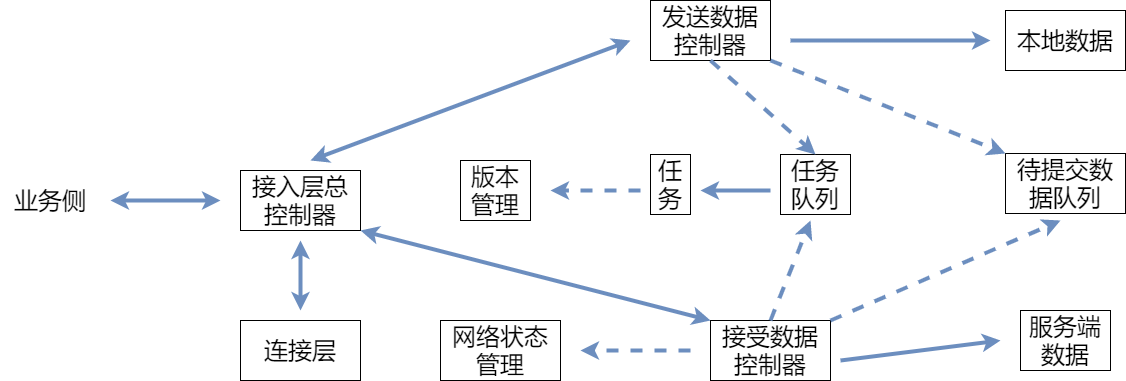

The diagram above was exported from draw.io. Its source (the exported page's mxGraphModel, read from the mxfile embedded in the PNG):
<mxGraphModel dx="1492" dy="1475" grid="1" gridSize="10" guides="1" tooltips="1" connect="1" arrows="1" fold="1" page="1" pageScale="1" pageWidth="1169" pageHeight="827" math="0" shadow="0">
  <root>
    <mxCell id="0" />
    <mxCell id="1" parent="0" />
    <mxCell id="xc4NcmQl1WOTv1tAni48-2" value="接入层总控制器" style="rounded=0;whiteSpace=wrap;html=1;fontSize=24;" vertex="1" parent="1">
      <mxGeometry x="240" y="370" width="120" height="60" as="geometry" />
    </mxCell>
    <mxCell id="xc4NcmQl1WOTv1tAni48-3" value="连接层" style="rounded=0;whiteSpace=wrap;html=1;fontSize=24;" vertex="1" parent="1">
      <mxGeometry x="240" y="520" width="120" height="60" as="geometry" />
    </mxCell>
    <mxCell id="xc4NcmQl1WOTv1tAni48-4" value="业务侧" style="text;html=1;strokeColor=none;fillColor=none;align=center;verticalAlign=middle;whiteSpace=wrap;rounded=0;fontSize=24;" vertex="1" parent="1">
      <mxGeometry y="377" width="100" height="46" as="geometry" />
    </mxCell>
    <mxCell id="xc4NcmQl1WOTv1tAni48-5" value="版本管理" style="rounded=0;whiteSpace=wrap;html=1;fontSize=24;" vertex="1" parent="1">
      <mxGeometry x="460" y="360" width="70" height="60" as="geometry" />
    </mxCell>
    <mxCell id="xc4NcmQl1WOTv1tAni48-6" value="网络状态管理" style="rounded=0;whiteSpace=wrap;html=1;fontSize=24;" vertex="1" parent="1">
      <mxGeometry x="440" y="520" width="120" height="60" as="geometry" />
    </mxCell>
    <mxCell id="xc4NcmQl1WOTv1tAni48-7" value="发送数据控制器" style="rounded=0;whiteSpace=wrap;html=1;fontSize=24;" vertex="1" parent="1">
      <mxGeometry x="650" y="200" width="120" height="60" as="geometry" />
    </mxCell>
    <mxCell id="xc4NcmQl1WOTv1tAni48-8" value="任务" style="rounded=0;whiteSpace=wrap;html=1;fontSize=24;" vertex="1" parent="1">
      <mxGeometry x="650" y="354" width="40" height="60" as="geometry" />
    </mxCell>
    <mxCell id="xc4NcmQl1WOTv1tAni48-9" value="任务队列" style="rounded=0;whiteSpace=wrap;html=1;fontSize=24;" vertex="1" parent="1">
      <mxGeometry x="780" y="354" width="70" height="60" as="geometry" />
    </mxCell>
    <mxCell id="xc4NcmQl1WOTv1tAni48-10" value="接受数据控制器" style="rounded=0;whiteSpace=wrap;html=1;fontSize=24;" vertex="1" parent="1">
      <mxGeometry x="710" y="520" width="120" height="60" as="geometry" />
    </mxCell>
    <mxCell id="xc4NcmQl1WOTv1tAni48-11" value="本地数据" style="rounded=0;whiteSpace=wrap;html=1;fontSize=24;" vertex="1" parent="1">
      <mxGeometry x="1005" y="210" width="120" height="60" as="geometry" />
    </mxCell>
    <mxCell id="xc4NcmQl1WOTv1tAni48-12" value="待提交数据队列" style="rounded=0;whiteSpace=wrap;html=1;fontSize=24;" vertex="1" parent="1">
      <mxGeometry x="1005" y="353" width="120" height="60" as="geometry" />
    </mxCell>
    <mxCell id="xc4NcmQl1WOTv1tAni48-13" value="服务端数据" style="rounded=0;whiteSpace=wrap;html=1;fontSize=24;" vertex="1" parent="1">
      <mxGeometry x="1020" y="510" width="90" height="60" as="geometry" />
    </mxCell>
    <mxCell id="xc4NcmQl1WOTv1tAni48-14" value="" style="endArrow=classic;startArrow=classic;html=1;rounded=0;fontSize=24;strokeColor=#6c8ebf;fillColor=#dae8fc;strokeWidth=4;" edge="1" parent="1">
      <mxGeometry width="50" height="50" relative="1" as="geometry">
        <mxPoint x="110" y="400" as="sourcePoint" />
        <mxPoint x="220" y="400" as="targetPoint" />
      </mxGeometry>
    </mxCell>
    <mxCell id="xc4NcmQl1WOTv1tAni48-15" value="" style="endArrow=classic;startArrow=classic;html=1;rounded=0;fontSize=24;strokeWidth=4;fillColor=#dae8fc;strokeColor=#6c8ebf;" edge="1" parent="1">
      <mxGeometry width="50" height="50" relative="1" as="geometry">
        <mxPoint x="300" y="510" as="sourcePoint" />
        <mxPoint x="300" y="440" as="targetPoint" />
      </mxGeometry>
    </mxCell>
    <mxCell id="xc4NcmQl1WOTv1tAni48-16" value="" style="endArrow=classic;startArrow=classic;html=1;rounded=0;fontSize=24;strokeWidth=4;fillColor=#dae8fc;strokeColor=#6c8ebf;" edge="1" parent="1">
      <mxGeometry width="50" height="50" relative="1" as="geometry">
        <mxPoint x="310" y="360" as="sourcePoint" />
        <mxPoint x="630" y="240" as="targetPoint" />
      </mxGeometry>
    </mxCell>
    <mxCell id="xc4NcmQl1WOTv1tAni48-17" value="" style="endArrow=classic;html=1;rounded=0;fontSize=24;strokeWidth=4;fillColor=#dae8fc;strokeColor=#6c8ebf;" edge="1" parent="1">
      <mxGeometry width="50" height="50" relative="1" as="geometry">
        <mxPoint x="770" y="390" as="sourcePoint" />
        <mxPoint x="700" y="390" as="targetPoint" />
      </mxGeometry>
    </mxCell>
    <mxCell id="xc4NcmQl1WOTv1tAni48-18" value="" style="endArrow=classic;html=1;rounded=0;fontSize=24;strokeWidth=4;fillColor=#dae8fc;strokeColor=#6c8ebf;" edge="1" parent="1">
      <mxGeometry width="50" height="50" relative="1" as="geometry">
        <mxPoint x="840" y="560" as="sourcePoint" />
        <mxPoint x="1000" y="540" as="targetPoint" />
      </mxGeometry>
    </mxCell>
    <mxCell id="xc4NcmQl1WOTv1tAni48-19" value="" style="endArrow=classic;html=1;rounded=0;fontSize=24;strokeWidth=4;fillColor=#dae8fc;strokeColor=#6c8ebf;" edge="1" parent="1">
      <mxGeometry width="50" height="50" relative="1" as="geometry">
        <mxPoint x="790" y="240" as="sourcePoint" />
        <mxPoint x="990" y="240" as="targetPoint" />
      </mxGeometry>
    </mxCell>
    <mxCell id="xc4NcmQl1WOTv1tAni48-20" value="" style="endArrow=classic;html=1;rounded=0;fontSize=24;strokeWidth=4;dashed=1;fillColor=#dae8fc;strokeColor=#6C8EBF;" edge="1" parent="1">
      <mxGeometry width="50" height="50" relative="1" as="geometry">
        <mxPoint x="640" y="390" as="sourcePoint" />
        <mxPoint x="550" y="390" as="targetPoint" />
      </mxGeometry>
    </mxCell>
    <mxCell id="xc4NcmQl1WOTv1tAni48-22" value="" style="endArrow=classic;html=1;rounded=0;dashed=1;fontSize=24;strokeColor=#6C8EBF;strokeWidth=4;" edge="1" parent="1">
      <mxGeometry width="50" height="50" relative="1" as="geometry">
        <mxPoint x="690" y="550" as="sourcePoint" />
        <mxPoint x="580" y="550" as="targetPoint" />
      </mxGeometry>
    </mxCell>
    <mxCell id="xc4NcmQl1WOTv1tAni48-23" value="" style="endArrow=classic;html=1;rounded=0;dashed=1;fontSize=24;strokeColor=#6C8EBF;strokeWidth=4;exitX=0.5;exitY=0;exitDx=0;exitDy=0;" edge="1" parent="1" source="xc4NcmQl1WOTv1tAni48-10">
      <mxGeometry width="50" height="50" relative="1" as="geometry">
        <mxPoint x="400" y="560" as="sourcePoint" />
        <mxPoint x="810" y="420" as="targetPoint" />
      </mxGeometry>
    </mxCell>
    <mxCell id="xc4NcmQl1WOTv1tAni48-24" value="" style="endArrow=classic;html=1;rounded=0;dashed=1;fontSize=24;strokeColor=#6C8EBF;strokeWidth=4;exitX=1;exitY=0;exitDx=0;exitDy=0;" edge="1" parent="1" source="xc4NcmQl1WOTv1tAni48-10">
      <mxGeometry width="50" height="50" relative="1" as="geometry">
        <mxPoint x="400" y="560" as="sourcePoint" />
        <mxPoint x="1060" y="420" as="targetPoint" />
      </mxGeometry>
    </mxCell>
    <mxCell id="xc4NcmQl1WOTv1tAni48-26" value="" style="endArrow=classic;html=1;rounded=0;dashed=1;fontSize=24;strokeColor=#6C8EBF;strokeWidth=4;entryX=0;entryY=0;entryDx=0;entryDy=0;exitX=1;exitY=1;exitDx=0;exitDy=0;" edge="1" parent="1" source="xc4NcmQl1WOTv1tAni48-7" target="xc4NcmQl1WOTv1tAni48-12">
      <mxGeometry width="50" height="50" relative="1" as="geometry">
        <mxPoint x="400" y="540" as="sourcePoint" />
        <mxPoint x="450" y="490" as="targetPoint" />
      </mxGeometry>
    </mxCell>
    <mxCell id="xc4NcmQl1WOTv1tAni48-27" value="" style="endArrow=classic;html=1;rounded=0;dashed=1;fontSize=24;strokeColor=#6C8EBF;strokeWidth=4;entryX=0.5;entryY=0;entryDx=0;entryDy=0;exitX=0.5;exitY=1;exitDx=0;exitDy=0;" edge="1" parent="1" source="xc4NcmQl1WOTv1tAni48-7" target="xc4NcmQl1WOTv1tAni48-9">
      <mxGeometry width="50" height="50" relative="1" as="geometry">
        <mxPoint x="400" y="540" as="sourcePoint" />
        <mxPoint x="450" y="490" as="targetPoint" />
      </mxGeometry>
    </mxCell>
    <mxCell id="xc4NcmQl1WOTv1tAni48-29" value="" style="endArrow=classic;startArrow=classic;html=1;rounded=0;fontSize=24;strokeColor=#6C8EBF;strokeWidth=4;entryX=0;entryY=0;entryDx=0;entryDy=0;exitX=1;exitY=1;exitDx=0;exitDy=0;" edge="1" parent="1" source="xc4NcmQl1WOTv1tAni48-2" target="xc4NcmQl1WOTv1tAni48-10">
      <mxGeometry width="50" height="50" relative="1" as="geometry">
        <mxPoint x="400" y="540" as="sourcePoint" />
        <mxPoint x="450" y="490" as="targetPoint" />
      </mxGeometry>
    </mxCell>
  </root>
</mxGraphModel>